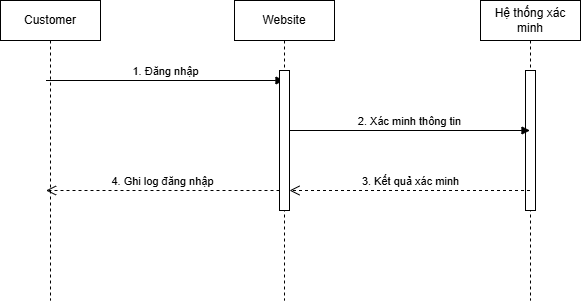

The diagram above was exported from draw.io. Its source (the exported page's mxGraphModel, read from the mxfile embedded in the PNG):
<mxGraphModel dx="1042" dy="630" grid="1" gridSize="10" guides="1" tooltips="1" connect="1" arrows="1" fold="1" page="1" pageScale="1" pageWidth="827" pageHeight="1169" math="0" shadow="0">
  <root>
    <mxCell id="0" />
    <mxCell id="1" parent="0" />
    <mxCell id="HiqbeXvGLPTUTMV4lMEQ-1" value="Customer" style="shape=umlLifeline;perimeter=lifelinePerimeter;whiteSpace=wrap;html=1;container=1;dropTarget=0;collapsible=0;recursiveResize=0;outlineConnect=0;portConstraint=eastwest;newEdgeStyle={&quot;curved&quot;:0,&quot;rounded&quot;:0};" vertex="1" parent="1">
      <mxGeometry x="80" y="80" width="100" height="300" as="geometry" />
    </mxCell>
    <mxCell id="HiqbeXvGLPTUTMV4lMEQ-2" value="Website" style="shape=umlLifeline;perimeter=lifelinePerimeter;whiteSpace=wrap;html=1;container=1;dropTarget=0;collapsible=0;recursiveResize=0;outlineConnect=0;portConstraint=eastwest;newEdgeStyle={&quot;curved&quot;:0,&quot;rounded&quot;:0};" vertex="1" parent="1">
      <mxGeometry x="314" y="80" width="100" height="300" as="geometry" />
    </mxCell>
    <mxCell id="HiqbeXvGLPTUTMV4lMEQ-3" value="Hệ thống xác minh" style="shape=umlLifeline;perimeter=lifelinePerimeter;whiteSpace=wrap;html=1;container=1;dropTarget=0;collapsible=0;recursiveResize=0;outlineConnect=0;portConstraint=eastwest;newEdgeStyle={&quot;curved&quot;:0,&quot;rounded&quot;:0};" vertex="1" parent="1">
      <mxGeometry x="560" y="80" width="100" height="300" as="geometry" />
    </mxCell>
    <mxCell id="6PpYXX8Cir8M94Mm5OzC-4" value="" style="html=1;points=[[0,0,0,0,5],[0,1,0,0,-5],[1,0,0,0,5],[1,1,0,0,-5]];perimeter=orthogonalPerimeter;outlineConnect=0;targetShapes=umlLifeline;portConstraint=eastwest;newEdgeStyle={&quot;curved&quot;:0,&quot;rounded&quot;:0};" vertex="1" parent="HiqbeXvGLPTUTMV4lMEQ-3">
      <mxGeometry x="45" y="70" width="10" height="140" as="geometry" />
    </mxCell>
    <mxCell id="HiqbeXvGLPTUTMV4lMEQ-4" value="1. Đăng nhập" style="html=1;verticalAlign=bottom;endArrow=block;curved=0;rounded=0;" edge="1" parent="1" target="HiqbeXvGLPTUTMV4lMEQ-2">
      <mxGeometry width="80" relative="1" as="geometry">
        <mxPoint x="125.5" y="160" as="sourcePoint" />
        <mxPoint x="330" y="160" as="targetPoint" />
      </mxGeometry>
    </mxCell>
    <mxCell id="HiqbeXvGLPTUTMV4lMEQ-5" value="2. Xác minh thông tin" style="html=1;verticalAlign=bottom;endArrow=block;curved=0;rounded=0;" edge="1" parent="1" target="HiqbeXvGLPTUTMV4lMEQ-3">
      <mxGeometry width="80" relative="1" as="geometry">
        <mxPoint x="369" y="210" as="sourcePoint" />
        <mxPoint x="550" y="210" as="targetPoint" />
      </mxGeometry>
    </mxCell>
    <mxCell id="HiqbeXvGLPTUTMV4lMEQ-6" value="3. Kết quả xác minh" style="html=1;verticalAlign=bottom;endArrow=open;dashed=1;endSize=8;curved=0;rounded=0;" edge="1" parent="1" source="HiqbeXvGLPTUTMV4lMEQ-3">
      <mxGeometry relative="1" as="geometry">
        <mxPoint x="550" y="270" as="sourcePoint" />
        <mxPoint x="369" y="270" as="targetPoint" />
      </mxGeometry>
    </mxCell>
    <mxCell id="HiqbeXvGLPTUTMV4lMEQ-7" value="4. Ghi log đăng nhập" style="html=1;verticalAlign=bottom;endArrow=open;dashed=1;endSize=8;curved=0;rounded=0;" edge="1" parent="1">
      <mxGeometry relative="1" as="geometry">
        <mxPoint x="359" y="270" as="sourcePoint" />
        <mxPoint x="125.5" y="270" as="targetPoint" />
      </mxGeometry>
    </mxCell>
    <mxCell id="6PpYXX8Cir8M94Mm5OzC-2" value="" style="html=1;points=[[0,0,0,0,5],[0,1,0,0,-5],[1,0,0,0,5],[1,1,0,0,-5]];perimeter=orthogonalPerimeter;outlineConnect=0;targetShapes=umlLifeline;portConstraint=eastwest;newEdgeStyle={&quot;curved&quot;:0,&quot;rounded&quot;:0};" vertex="1" parent="1">
      <mxGeometry x="359" y="150" width="10" height="140" as="geometry" />
    </mxCell>
  </root>
</mxGraphModel>